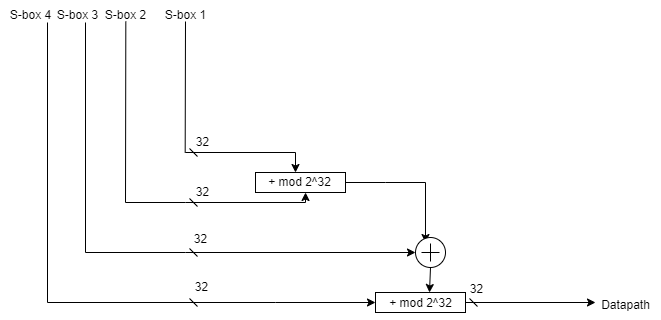

The diagram above was exported from draw.io. Its source (the exported page's mxGraphModel, read from the mxfile embedded in the PNG):
<mxGraphModel dx="1855" dy="916" grid="1" gridSize="10" guides="1" tooltips="1" connect="1" arrows="1" fold="1" page="1" pageScale="1" pageWidth="850" pageHeight="1100" math="0" shadow="0">
  <root>
    <mxCell id="0" />
    <mxCell id="1" parent="0" />
    <mxCell id="2dgDVkjBMV0UXjNuQ8B9-16" value="" style="endArrow=classic;html=1;rounded=0;startArrow=dash;startFill=0;" parent="1" edge="1">
      <mxGeometry width="50" height="50" relative="1" as="geometry">
        <mxPoint x="320" y="250" as="sourcePoint" />
        <mxPoint x="430" y="270" as="targetPoint" />
        <Array as="points">
          <mxPoint x="430" y="250" />
        </Array>
      </mxGeometry>
    </mxCell>
    <mxCell id="2dgDVkjBMV0UXjNuQ8B9-17" value="" style="rounded=0;whiteSpace=wrap;html=1;" parent="1" vertex="1">
      <mxGeometry x="390" y="270" width="90" height="20" as="geometry" />
    </mxCell>
    <mxCell id="2dgDVkjBMV0UXjNuQ8B9-19" value="" style="endArrow=classic;html=1;rounded=0;entryX=0.556;entryY=1;entryDx=0;entryDy=0;entryPerimeter=0;startArrow=dash;startFill=0;" parent="1" target="2dgDVkjBMV0UXjNuQ8B9-17" edge="1">
      <mxGeometry width="50" height="50" relative="1" as="geometry">
        <mxPoint x="320" y="300" as="sourcePoint" />
        <mxPoint x="370" y="250" as="targetPoint" />
        <Array as="points">
          <mxPoint x="440" y="300" />
        </Array>
      </mxGeometry>
    </mxCell>
    <mxCell id="2dgDVkjBMV0UXjNuQ8B9-20" value="" style="endArrow=classic;html=1;rounded=0;entryX=0.333;entryY=0.167;entryDx=0;entryDy=0;entryPerimeter=0;" parent="1" target="2dgDVkjBMV0UXjNuQ8B9-21" edge="1">
      <mxGeometry width="50" height="50" relative="1" as="geometry">
        <mxPoint x="480" y="280" as="sourcePoint" />
        <mxPoint x="570" y="320" as="targetPoint" />
        <Array as="points">
          <mxPoint x="520" y="280" />
          <mxPoint x="560" y="280" />
        </Array>
      </mxGeometry>
    </mxCell>
    <mxCell id="2dgDVkjBMV0UXjNuQ8B9-21" value="" style="verticalLabelPosition=bottom;shadow=0;dashed=0;align=center;html=1;verticalAlign=top;shape=mxgraph.electrical.abstract.summation_point;" parent="1" vertex="1">
      <mxGeometry x="550" y="335" width="30" height="30" as="geometry" />
    </mxCell>
    <mxCell id="2dgDVkjBMV0UXjNuQ8B9-27" value="" style="endArrow=classic;html=1;rounded=0;entryX=0;entryY=0.5;entryDx=0;entryDy=0;entryPerimeter=0;startArrow=dash;startFill=0;" parent="1" target="2dgDVkjBMV0UXjNuQ8B9-21" edge="1">
      <mxGeometry width="50" height="50" relative="1" as="geometry">
        <mxPoint x="320" y="350" as="sourcePoint" />
        <mxPoint x="540" y="350" as="targetPoint" />
      </mxGeometry>
    </mxCell>
    <mxCell id="2dgDVkjBMV0UXjNuQ8B9-32" value="" style="rounded=0;whiteSpace=wrap;html=1;" parent="1" vertex="1">
      <mxGeometry x="510" y="390" width="90" height="20" as="geometry" />
    </mxCell>
    <mxCell id="2dgDVkjBMV0UXjNuQ8B9-36" value="" style="endArrow=classic;html=1;rounded=0;entryX=0;entryY=0.5;entryDx=0;entryDy=0;entryPerimeter=0;startArrow=dash;startFill=0;" parent="1" target="2dgDVkjBMV0UXjNuQ8B9-32" edge="1">
      <mxGeometry width="50" height="50" relative="1" as="geometry">
        <mxPoint x="320" y="400" as="sourcePoint" />
        <mxPoint x="370" y="350" as="targetPoint" />
        <Array as="points">
          <mxPoint x="410" y="400" />
        </Array>
      </mxGeometry>
    </mxCell>
    <mxCell id="2dgDVkjBMV0UXjNuQ8B9-37" value="" style="endArrow=classic;html=1;rounded=0;entryX=0.6;entryY=0;entryDx=0;entryDy=0;entryPerimeter=0;exitX=0.5;exitY=1;exitDx=0;exitDy=0;exitPerimeter=0;" parent="1" source="2dgDVkjBMV0UXjNuQ8B9-21" target="2dgDVkjBMV0UXjNuQ8B9-32" edge="1">
      <mxGeometry width="50" height="50" relative="1" as="geometry">
        <mxPoint x="570" y="370" as="sourcePoint" />
        <mxPoint x="614" y="316" as="targetPoint" />
      </mxGeometry>
    </mxCell>
    <mxCell id="2dgDVkjBMV0UXjNuQ8B9-39" value="" style="endArrow=classic;html=1;rounded=0;startArrow=dash;startFill=0;" parent="1" edge="1">
      <mxGeometry width="50" height="50" relative="1" as="geometry">
        <mxPoint x="600" y="400" as="sourcePoint" />
        <mxPoint x="730" y="400" as="targetPoint" />
      </mxGeometry>
    </mxCell>
    <mxCell id="2dgDVkjBMV0UXjNuQ8B9-41" value="32" style="text;html=1;align=center;verticalAlign=middle;resizable=0;points=[];autosize=1;strokeColor=none;fillColor=none;" parent="1" vertex="1">
      <mxGeometry x="315" y="322" width="40" height="30" as="geometry" />
    </mxCell>
    <mxCell id="2dgDVkjBMV0UXjNuQ8B9-42" value="32" style="text;html=1;align=center;verticalAlign=middle;resizable=0;points=[];autosize=1;strokeColor=none;fillColor=none;" parent="1" vertex="1">
      <mxGeometry x="316" y="370" width="40" height="30" as="geometry" />
    </mxCell>
    <mxCell id="2dgDVkjBMV0UXjNuQ8B9-43" value="32" style="text;html=1;align=center;verticalAlign=middle;resizable=0;points=[];autosize=1;strokeColor=none;fillColor=none;" parent="1" vertex="1">
      <mxGeometry x="317" y="275" width="40" height="30" as="geometry" />
    </mxCell>
    <mxCell id="2dgDVkjBMV0UXjNuQ8B9-44" value="32" style="text;html=1;align=center;verticalAlign=middle;resizable=0;points=[];autosize=1;strokeColor=none;fillColor=none;" parent="1" vertex="1">
      <mxGeometry x="317" y="225" width="40" height="30" as="geometry" />
    </mxCell>
    <mxCell id="2dgDVkjBMV0UXjNuQ8B9-45" value="32" style="text;html=1;align=center;verticalAlign=middle;resizable=0;points=[];autosize=1;strokeColor=none;fillColor=none;" parent="1" vertex="1">
      <mxGeometry x="591" y="372" width="40" height="30" as="geometry" />
    </mxCell>
    <mxCell id="2dgDVkjBMV0UXjNuQ8B9-54" value="+ mod 2^32" style="text;html=1;align=center;verticalAlign=middle;resizable=0;points=[];autosize=1;strokeColor=none;fillColor=none;" parent="1" vertex="1">
      <mxGeometry x="389" y="265" width="90" height="30" as="geometry" />
    </mxCell>
    <mxCell id="2dgDVkjBMV0UXjNuQ8B9-55" value="+ mod 2^32" style="text;html=1;align=center;verticalAlign=middle;resizable=0;points=[];autosize=1;strokeColor=none;fillColor=none;" parent="1" vertex="1">
      <mxGeometry x="510" y="386" width="90" height="30" as="geometry" />
    </mxCell>
    <mxCell id="DPdNafsWSqohajYubM17-2" value="" style="endArrow=none;html=1;rounded=0;exitX=0.117;exitY=0.88;exitDx=0;exitDy=0;exitPerimeter=0;" edge="1" parent="1">
      <mxGeometry width="50" height="50" relative="1" as="geometry">
        <mxPoint x="319.68" y="250.40000000000003" as="sourcePoint" />
        <mxPoint x="320" y="119" as="targetPoint" />
      </mxGeometry>
    </mxCell>
    <mxCell id="DPdNafsWSqohajYubM17-3" value="" style="endArrow=none;html=1;rounded=0;" edge="1" parent="1">
      <mxGeometry width="50" height="50" relative="1" as="geometry">
        <mxPoint x="320" y="300" as="sourcePoint" />
        <mxPoint x="260.32" y="119" as="targetPoint" />
        <Array as="points">
          <mxPoint x="260" y="300" />
        </Array>
      </mxGeometry>
    </mxCell>
    <mxCell id="DPdNafsWSqohajYubM17-4" value="" style="endArrow=none;html=1;rounded=0;" edge="1" parent="1">
      <mxGeometry width="50" height="50" relative="1" as="geometry">
        <mxPoint x="320" y="350" as="sourcePoint" />
        <mxPoint x="220" y="120" as="targetPoint" />
        <Array as="points">
          <mxPoint x="220" y="350" />
        </Array>
      </mxGeometry>
    </mxCell>
    <mxCell id="DPdNafsWSqohajYubM17-5" value="" style="endArrow=none;html=1;rounded=0;exitX=0.112;exitY=1;exitDx=0;exitDy=0;exitPerimeter=0;" edge="1" parent="1" source="2dgDVkjBMV0UXjNuQ8B9-42">
      <mxGeometry width="50" height="50" relative="1" as="geometry">
        <mxPoint x="282" y="400" as="sourcePoint" />
        <mxPoint x="182" y="120" as="targetPoint" />
        <Array as="points">
          <mxPoint x="182" y="400" />
        </Array>
      </mxGeometry>
    </mxCell>
    <mxCell id="DPdNafsWSqohajYubM17-6" value="S-box 1" style="text;html=1;align=center;verticalAlign=middle;resizable=0;points=[];autosize=1;strokeColor=none;fillColor=none;" vertex="1" parent="1">
      <mxGeometry x="290" y="98" width="60" height="30" as="geometry" />
    </mxCell>
    <mxCell id="DPdNafsWSqohajYubM17-7" value="S-box 2" style="text;html=1;align=center;verticalAlign=middle;resizable=0;points=[];autosize=1;strokeColor=none;fillColor=none;" vertex="1" parent="1">
      <mxGeometry x="230" y="98" width="60" height="30" as="geometry" />
    </mxCell>
    <mxCell id="DPdNafsWSqohajYubM17-8" value="S-box 3" style="text;html=1;align=center;verticalAlign=middle;resizable=0;points=[];autosize=1;strokeColor=none;fillColor=none;" vertex="1" parent="1">
      <mxGeometry x="182" y="98" width="60" height="30" as="geometry" />
    </mxCell>
    <mxCell id="DPdNafsWSqohajYubM17-9" value="S-box 4" style="text;html=1;align=center;verticalAlign=middle;resizable=0;points=[];autosize=1;strokeColor=none;fillColor=none;" vertex="1" parent="1">
      <mxGeometry x="135" y="98" width="60" height="30" as="geometry" />
    </mxCell>
    <mxCell id="DPdNafsWSqohajYubM17-11" value="Datapath" style="text;html=1;align=center;verticalAlign=middle;resizable=0;points=[];autosize=1;strokeColor=none;fillColor=none;" vertex="1" parent="1">
      <mxGeometry x="725" y="388" width="70" height="30" as="geometry" />
    </mxCell>
  </root>
</mxGraphModel>